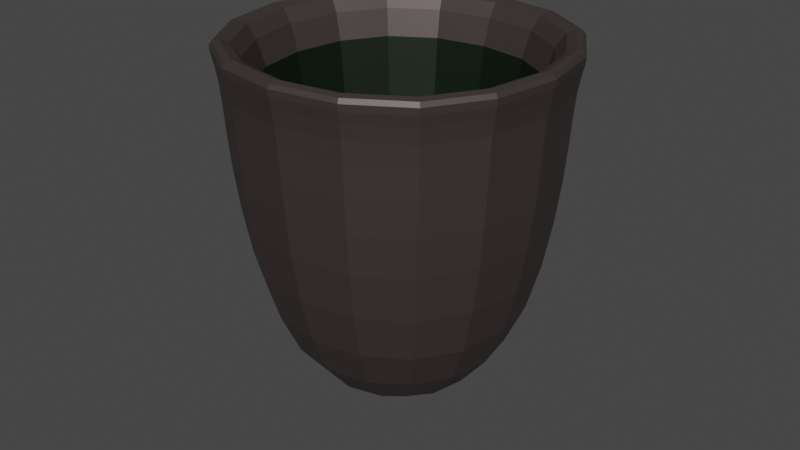 # Source: Trash_can.blend  (saved by Blender 2.82.7; exported with 4.5.12 LTS)
import bpy
from mathutils import Matrix  # noqa: F401  (used for matrix-valued properties, if any)

bpy.ops.wm.read_factory_settings(use_empty=True)
scene = bpy.context.scene
scene.name = 'Scene'

# ---- collections
col_collection = bpy.data.collections.new('Collection'); scene.collection.children.link(col_collection)

# ---- materials (node trees are filled in below, after node groups)
mat_material_005 = bpy.data.materials.new('Material.005')
mat_material_005.use_transparent_shadow = False
mat_material_006 = bpy.data.materials.new('Material.006')
mat_material_006.use_transparent_shadow = False

# ---- material node trees
mat_material_005.use_nodes = True; mat_material_005.node_tree.nodes.clear()
_N = mat_material_005.node_tree.nodes; _L = mat_material_005.node_tree.links
n0 = _N.new('ShaderNodeOutputMaterial'); n0.name = 'Material Output'; n0.location = (300, 300)
n1 = _N.new('ShaderNodeBsdfPrincipled'); n1.name = 'Principled BSDF'; n1.location = (10, 300)
n1.distribution = 'GGX'
n1.subsurface_method = 'BURLEY'
n1.inputs[0].default_value = (0.07658, 0.0605, 0.05707, 1.0)
n1.inputs[1].default_value = 0.5021
n1.inputs[3].default_value = 1.45
n1.inputs[27].default_value = (0.0, 0.0, 0.0, 1.0)
n1.inputs[28].default_value = 1.0
_L.new(n1.outputs[0], n0.inputs[0])
n0.is_active_output = True
mat_material_006.use_nodes = True; mat_material_006.node_tree.nodes.clear()
_N = mat_material_006.node_tree.nodes; _L = mat_material_006.node_tree.links
n0 = _N.new('ShaderNodeOutputMaterial'); n0.name = 'Material Output'; n0.location = (300, 300)
n1 = _N.new('ShaderNodeBsdfPrincipled'); n1.name = 'Principled BSDF'; n1.location = (10, 300)
n1.distribution = 'GGX'
n1.subsurface_method = 'BURLEY'
n1.inputs[0].default_value = (0.002339, 0.009019, 0.001608, 1.0)
n1.inputs[3].default_value = 1.45
n1.inputs[27].default_value = (0.0, 0.0, 0.0, 1.0)
n1.inputs[28].default_value = 1.0
_L.new(n1.outputs[0], n0.inputs[0])
n0.is_active_output = True

# ---- world
world_world = bpy.data.worlds.new('World'); scene.world = world_world
world_world.use_nodes = True; world_world.node_tree.nodes.clear()
_N = world_world.node_tree.nodes; _L = world_world.node_tree.links
n0 = _N.new('ShaderNodeOutputWorld'); n0.name = 'World Output'; n0.location = (300, 300)
n1 = _N.new('ShaderNodeBackground'); n1.name = 'Background'; n1.location = (10, 300)
n1.inputs[0].default_value = (0.05088, 0.05088, 0.05088, 1.0)
_L.new(n1.outputs[0], n0.inputs[0])
n0.is_active_output = True
world_world.color = (0.05088, 0.05088, 0.05088)
world_world.use_sun_shadow = False
world_world.sun_shadow_jitter_overblur = 0.0

# ---- meshes
me_plane_001 = bpy.data.meshes.new('Plane.001')
me_plane_001.from_pydata([(-1.0, -1.0, 0.0), (1.0, -1.0, 0.0), (-1.0, 1.0, 0.0), (1.0, 1.0, 0.0), (-1.523, 1.523, 2.709), (-1.523, -1.523, 2.709), (1.523, -1.523, 2.709), (1.523, 1.523, 2.709), (-1.523, 1.523, 4.124), (-1.523, -1.523, 4.124), (1.523, -1.523, 4.124), (1.523, 1.523, 4.124), (-1.704, 1.704, 4.415), (-1.704, -1.704, 4.415), (1.704, -1.704, 4.415), (1.704, 1.704, 4.415), (-1.179, 1.179, 4.415), (-1.179, -1.179, 4.415), (1.179, -1.179, 4.415), (1.179, 1.179, 4.415), (-1.179, 1.179, 1.243), (-1.179, -1.179, 1.243), (1.179, -1.179, 1.243), (1.179, 1.179, 1.243)], [], [(0, 2, 3, 1), (7, 4, 8, 11), (1, 3, 7, 6), (2, 0, 5, 4), (3, 2, 4, 7), (0, 1, 6, 5), (10, 11, 15, 14), (5, 6, 10, 9), (6, 7, 11, 10), (4, 5, 9, 8), (12, 13, 17, 16), (8, 9, 13, 12), (11, 8, 12, 15), (9, 10, 14, 13), (19, 16, 20, 23), (15, 12, 16, 19), (13, 14, 18, 17), (14, 15, 19, 18), (21, 22, 23, 20), (17, 18, 22, 21), (18, 19, 23, 22), (16, 17, 21, 20)])
me_plane_001.polygons.foreach_set('material_index', [0, 0, 0, 0, 0, 0, 0, 0, 0, 0, 0, 0, 0, 0, 1, 0, 0, 0, 1, 1, 1, 1])
_uv = me_plane_001.uv_layers.new(name='UVMap')
_uv.uv.foreach_set('vector', [0.0, 0.0, 0.0, 1.0, 1.0, 1.0, 1.0, 0.0, 1.0, 1.0, 0.0, 1.0, 0.0, 1.0, 1.0, 1.0, 1.0, 0.0, 1.0, 1.0, 1.0, 1.0, 1.0, 0.0, 0.0, 1.0, 0.0, 0.0, 0.0, 0.0, 0.0, 1.0, 1.0, 1.0, 0.0, 1.0, 0.0, 1.0, 1.0, 1.0, 0.0, 0.0, 1.0, 0.0, 1.0, 0.0, 0.0, 0.0, 1.0, 0.0, 1.0, 1.0, 1.0, 1.0, 1.0, 0.0, 0.0, 0.0, 1.0, 0.0, 1.0, 0.0, 0.0, 0.0, 1.0, 0.0, 1.0, 1.0, 1.0, 1.0, 1.0, 0.0, 0.0, 1.0, 0.0, 0.0, 0.0, 0.0, 0.0, 1.0, 0.0, 1.0, 0.0, 0.0, 0.0, 0.0, 0.0, 1.0, 0.0, 1.0, 0.0, 0.0, 0.0, 0.0, 0.0, 1.0, 1.0, 1.0, 0.0, 1.0, 0.0, 1.0, 1.0, 1.0, 0.0, 0.0, 1.0, 0.0, 1.0, 0.0, 0.0, 0.0, 1.0, 1.0, 0.0, 1.0, 0.0, 1.0, 1.0, 1.0, 1.0, 1.0, 0.0, 1.0, 0.0, 1.0, 1.0, 1.0, 0.0, 0.0, 1.0, 0.0, 1.0, 0.0, 0.0, 0.0, 1.0, 0.0, 1.0, 1.0, 1.0, 1.0, 1.0, 0.0, 0.0, 0.0, 1.0, 0.0, 1.0, 1.0, 0.0, 1.0, 0.0, 0.0, 1.0, 0.0, 1.0, 0.0, 0.0, 0.0, 1.0, 0.0, 1.0, 1.0, 1.0, 1.0, 1.0, 0.0, 0.0, 1.0, 0.0, 0.0, 0.0, 0.0, 0.0, 1.0])
me_plane_001.materials.append(mat_material_005)
me_plane_001.materials.append(mat_material_006)
me_plane_001.use_remesh_fix_poles = True
me_plane_001.use_remesh_preserve_attributes = False
me_plane_001.use_mirror_vertex_groups = False
me_plane_001.update()

# ---- objects
ob_plane_001 = bpy.data.objects.new('Plane.001', me_plane_001)

# ---- transforms, parenting, visibility, modifiers, constraints
ob_plane_001.location = (0.0, 0.0, 0.0)
ob_plane_001.scale = (1.45, 1.45, 1.144)
ob_plane_001.lineart.crease_threshold = 0.0
_m = ob_plane_001.modifiers.new('Subdivision', 'SUBSURF')
_m.uv_smooth = 'PRESERVE_CORNERS'
_m.quality = 2
_m.show_only_control_edges = False

# ---- collection membership
col_collection.objects.link(ob_plane_001)

# ---- scene / render settings (as saved in the file)
scene.frame_start = 1; scene.frame_end = 24; scene.frame_set(15)
scene.render.engine = 'BLENDER_EEVEE_NEXT'
scene.cycles.use_denoising = False
scene.cycles.samples = 512
scene.cycles.sampling_pattern = 'TABULATED_SOBOL'
scene.cycles.use_adaptive_sampling = False
scene.cycles.use_light_tree = False
scene.view_settings.view_transform = 'Filmic'
bpy.context.view_layer.update()

# ---- added for rendering (the .blend has no active camera and no usable light): camera, sun
cam_auto = bpy.data.cameras.new('AutoCamera')
cam_auto.lens = 50.0
cam_auto.sensor_width = 36.0
cam_auto.clip_end = 1000.0
ob_auto_camera = bpy.data.objects.new('AutoCamera', cam_auto)
scene.collection.objects.link(ob_auto_camera)
ob_auto_camera.location = (7.97714, -9.57256, 8.90765)
ob_auto_camera.rotation_euler = (1.09748, -7.21219e-08, 0.694738)
scene.camera = ob_auto_camera
light_auto_sun = bpy.data.lights.new('AutoSun', 'SUN')
light_auto_sun.energy = 3.0
light_auto_sun.angle = 0.0523599
ob_auto_sun = bpy.data.objects.new('AutoSun', light_auto_sun)
scene.collection.objects.link(ob_auto_sun)
ob_auto_sun.rotation_euler = (0.872665, 0.174533, 0.523599)
bpy.context.view_layer.update()
